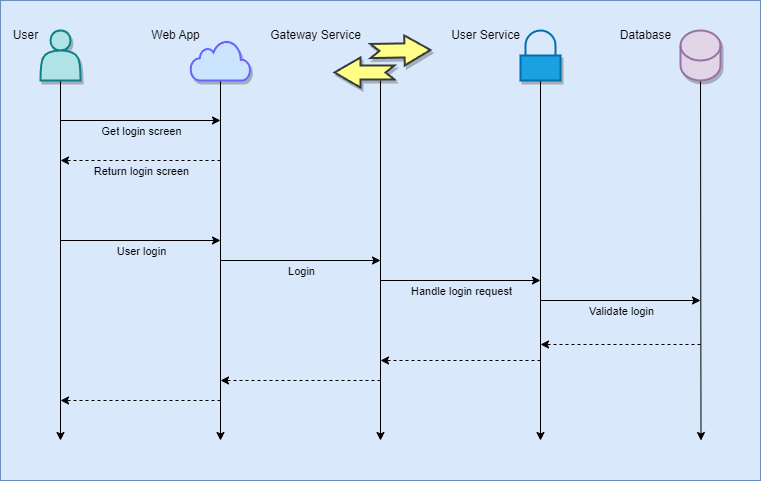

The diagram above was exported from draw.io. Its source (the exported page's mxGraphModel, read from the mxfile embedded in the PNG):
<mxGraphModel dx="1231" dy="967" grid="1" gridSize="10" guides="1" tooltips="1" connect="1" arrows="1" fold="1" page="1" pageScale="1" pageWidth="1100" pageHeight="850" math="0" shadow="0">
  <root>
    <mxCell id="0" />
    <mxCell id="87" value="Background" parent="0" />
    <mxCell id="88" value="" style="rounded=0;whiteSpace=wrap;html=1;fillColor=#dae8fc;strokeColor=#6c8ebf;" parent="87" vertex="1">
      <mxGeometry width="760" height="480" as="geometry" />
    </mxCell>
    <mxCell id="90" value="" style="edgeStyle=none;orthogonalLoop=1;jettySize=auto;html=1;" parent="87" edge="1">
      <mxGeometry width="100" relative="1" as="geometry">
        <mxPoint x="220" y="260" as="sourcePoint" />
        <mxPoint x="380" y="260" as="targetPoint" />
        <Array as="points" />
      </mxGeometry>
    </mxCell>
    <mxCell id="91" value="Login" style="edgeLabel;html=1;align=center;verticalAlign=middle;resizable=0;points=[];labelBackgroundColor=none;" parent="90" vertex="1" connectable="0">
      <mxGeometry x="-0.3875" relative="1" as="geometry">
        <mxPoint x="31" y="10" as="offset" />
      </mxGeometry>
    </mxCell>
    <mxCell id="1" value="Diagram" style="" parent="0" />
    <mxCell id="26" style="edgeStyle=none;html=1;startArrow=none;" parent="1" edge="1">
      <mxGeometry relative="1" as="geometry">
        <mxPoint x="60" y="440" as="targetPoint" />
        <mxPoint x="60" y="80" as="sourcePoint" />
      </mxGeometry>
    </mxCell>
    <mxCell id="13" value="" style="shape=actor;whiteSpace=wrap;html=1;shadow=1;strokeWidth=2;fillColor=#b0e3e6;strokeColor=#0e8088;" parent="1" vertex="1">
      <mxGeometry x="40" y="30" width="40" height="50" as="geometry" />
    </mxCell>
    <mxCell id="27" style="edgeStyle=none;html=1;exitX=0.5;exitY=1;exitDx=0;exitDy=0;" parent="1" edge="1">
      <mxGeometry relative="1" as="geometry">
        <mxPoint x="220" y="440" as="targetPoint" />
        <mxPoint x="220" y="80" as="sourcePoint" />
      </mxGeometry>
    </mxCell>
    <mxCell id="28" style="edgeStyle=none;html=1;exitX=0.5;exitY=1;exitDx=0;exitDy=0;" parent="1" edge="1">
      <mxGeometry relative="1" as="geometry">
        <mxPoint x="380" y="440" as="targetPoint" />
        <mxPoint x="380" y="80" as="sourcePoint" />
      </mxGeometry>
    </mxCell>
    <mxCell id="30" style="edgeStyle=none;html=1;exitX=0.5;exitY=1;exitDx=0;exitDy=0;exitPerimeter=0;" parent="1" source="25" edge="1">
      <mxGeometry relative="1" as="geometry">
        <mxPoint x="700.5" y="440" as="targetPoint" />
      </mxGeometry>
    </mxCell>
    <mxCell id="25" value="&lt;br&gt;" style="shape=cylinder3;whiteSpace=wrap;html=1;boundedLbl=1;backgroundOutline=1;size=15;shadow=1;sketch=0;fillStyle=auto;fillColor=#e1d5e7;strokeWidth=2;strokeColor=#9673a6;" parent="1" vertex="1">
      <mxGeometry x="680" y="30" width="40" height="50" as="geometry" />
    </mxCell>
    <mxCell id="36" value="" style="endArrow=classic;html=1;" parent="1" edge="1">
      <mxGeometry width="50" height="50" relative="1" as="geometry">
        <mxPoint x="60" y="120" as="sourcePoint" />
        <mxPoint x="220" y="120" as="targetPoint" />
      </mxGeometry>
    </mxCell>
    <mxCell id="38" value="Get login screen" style="edgeLabel;html=1;align=center;verticalAlign=middle;resizable=0;points=[];labelBackgroundColor=none;" parent="36" vertex="1" connectable="0">
      <mxGeometry x="-0.4" y="2" relative="1" as="geometry">
        <mxPoint x="32" y="12" as="offset" />
      </mxGeometry>
    </mxCell>
    <mxCell id="39" value="" style="endArrow=classic;html=1;dashed=1;" parent="1" edge="1">
      <mxGeometry width="50" height="50" relative="1" as="geometry">
        <mxPoint x="220" y="160" as="sourcePoint" />
        <mxPoint x="60" y="160" as="targetPoint" />
      </mxGeometry>
    </mxCell>
    <mxCell id="41" value="Return login screen" style="edgeLabel;html=1;align=center;verticalAlign=middle;resizable=0;points=[];labelBackgroundColor=none;" parent="39" vertex="1" connectable="0">
      <mxGeometry x="-0.175" y="-3" relative="1" as="geometry">
        <mxPoint x="-14" y="13" as="offset" />
      </mxGeometry>
    </mxCell>
    <mxCell id="42" value="" style="edgeStyle=none;orthogonalLoop=1;jettySize=auto;html=1;" parent="1" edge="1">
      <mxGeometry width="100" relative="1" as="geometry">
        <mxPoint x="60" y="240" as="sourcePoint" />
        <mxPoint x="220" y="240" as="targetPoint" />
        <Array as="points" />
      </mxGeometry>
    </mxCell>
    <mxCell id="43" value="User login" style="edgeLabel;html=1;align=center;verticalAlign=middle;resizable=0;points=[];labelBackgroundColor=none;" parent="42" vertex="1" connectable="0">
      <mxGeometry x="-0.3875" relative="1" as="geometry">
        <mxPoint x="31" y="10" as="offset" />
      </mxGeometry>
    </mxCell>
    <mxCell id="49" value="" style="endArrow=classic;html=1;" parent="1" edge="1">
      <mxGeometry width="50" height="50" relative="1" as="geometry">
        <mxPoint x="380" y="280" as="sourcePoint" />
        <mxPoint x="540" y="280" as="targetPoint" />
      </mxGeometry>
    </mxCell>
    <mxCell id="53" value="Handle login request" style="edgeLabel;html=1;align=center;verticalAlign=middle;resizable=0;points=[];labelBackgroundColor=none;" parent="49" vertex="1" connectable="0">
      <mxGeometry x="-0.3949" y="3" relative="1" as="geometry">
        <mxPoint x="32" y="13" as="offset" />
      </mxGeometry>
    </mxCell>
    <mxCell id="56" value="" style="endArrow=classic;html=1;" parent="1" edge="1">
      <mxGeometry width="50" height="50" relative="1" as="geometry">
        <mxPoint x="540" y="80" as="sourcePoint" />
        <mxPoint x="540" y="440" as="targetPoint" />
      </mxGeometry>
    </mxCell>
    <mxCell id="57" value="" style="endArrow=classic;html=1;" parent="1" edge="1">
      <mxGeometry width="50" height="50" relative="1" as="geometry">
        <mxPoint x="540" y="300" as="sourcePoint" />
        <mxPoint x="700" y="300" as="targetPoint" />
      </mxGeometry>
    </mxCell>
    <mxCell id="58" value="Validate login" style="edgeLabel;html=1;align=center;verticalAlign=middle;resizable=0;points=[];labelBackgroundColor=none;" parent="57" vertex="1" connectable="0">
      <mxGeometry x="0.1545" y="2" relative="1" as="geometry">
        <mxPoint x="-12" y="12" as="offset" />
      </mxGeometry>
    </mxCell>
    <mxCell id="59" value="" style="endArrow=classic;html=1;dashed=1;" parent="1" edge="1">
      <mxGeometry width="50" height="50" relative="1" as="geometry">
        <mxPoint x="700" y="344" as="sourcePoint" />
        <mxPoint x="540" y="344" as="targetPoint" />
      </mxGeometry>
    </mxCell>
    <mxCell id="60" value="" style="endArrow=classic;html=1;dashed=1;" parent="1" edge="1">
      <mxGeometry width="50" height="50" relative="1" as="geometry">
        <mxPoint x="540" y="360" as="sourcePoint" />
        <mxPoint x="380" y="360" as="targetPoint" />
      </mxGeometry>
    </mxCell>
    <mxCell id="61" value="" style="endArrow=classic;html=1;dashed=1;" parent="1" edge="1">
      <mxGeometry width="50" height="50" relative="1" as="geometry">
        <mxPoint x="380" y="380" as="sourcePoint" />
        <mxPoint x="220" y="380" as="targetPoint" />
      </mxGeometry>
    </mxCell>
    <mxCell id="62" value="" style="endArrow=classic;html=1;dashed=1;" parent="1" edge="1">
      <mxGeometry width="50" height="50" relative="1" as="geometry">
        <mxPoint x="220" y="400" as="sourcePoint" />
        <mxPoint x="60" y="400" as="targetPoint" />
      </mxGeometry>
    </mxCell>
    <mxCell id="63" value="" style="html=1;verticalLabelPosition=bottom;align=center;labelBackgroundColor=#ffffff;verticalAlign=top;strokeWidth=2;strokeColor=#6666FF;shadow=1;dashed=0;shape=mxgraph.ios7.icons.cloud;fillColor=#cce5ff;" parent="1" vertex="1">
      <mxGeometry x="190" y="40" width="60" height="40" as="geometry" />
    </mxCell>
    <mxCell id="64" value="User" style="text;html=1;align=center;verticalAlign=middle;resizable=0;points=[];autosize=1;strokeColor=none;fillColor=none;" parent="1" vertex="1">
      <mxGeometry y="20" width="50" height="30" as="geometry" />
    </mxCell>
    <mxCell id="66" value="Web App" style="text;html=1;align=center;verticalAlign=middle;resizable=0;points=[];autosize=1;strokeColor=none;fillColor=none;" parent="1" vertex="1">
      <mxGeometry x="140" y="20" width="70" height="30" as="geometry" />
    </mxCell>
    <mxCell id="76" value="Gateway Service" style="text;html=1;align=center;verticalAlign=middle;resizable=0;points=[];autosize=1;strokeColor=none;fillColor=none;" parent="1" vertex="1">
      <mxGeometry x="260" y="20" width="110" height="30" as="geometry" />
    </mxCell>
    <mxCell id="80" value="User Service" style="text;html=1;align=center;verticalAlign=middle;resizable=0;points=[];autosize=1;strokeColor=none;fillColor=none;" parent="1" vertex="1">
      <mxGeometry x="440" y="20" width="90" height="30" as="geometry" />
    </mxCell>
    <mxCell id="81" value="Database" style="text;html=1;align=center;verticalAlign=middle;resizable=0;points=[];autosize=1;strokeColor=none;fillColor=none;" parent="1" vertex="1">
      <mxGeometry x="610" y="20" width="70" height="30" as="geometry" />
    </mxCell>
    <mxCell id="83" value="" style="html=1;verticalLabelPosition=bottom;align=center;labelBackgroundColor=#ffffff;verticalAlign=top;strokeWidth=2;strokeColor=#006EAF;shadow=1;dashed=0;shape=mxgraph.ios7.icons.locked;fillColor=#1ba1e2;fontColor=#ffffff;" parent="1" vertex="1">
      <mxGeometry x="520" y="30" width="40" height="50" as="geometry" />
    </mxCell>
    <mxCell id="101" value="" style="group" parent="1" vertex="1" connectable="0">
      <mxGeometry x="334" y="37.47871237953564" width="92.257216951251" height="49.52128762046436" as="geometry" />
    </mxCell>
    <mxCell id="97" value="" style="html=1;shadow=1;dashed=0;align=center;verticalAlign=middle;shape=mxgraph.arrows2.arrow;dy=0.53;dx=26;flipH=1;notch=9;labelBackgroundColor=none;strokeWidth=2;fillColor=#ffff88;strokeColor=#36393d;" parent="101" vertex="1">
      <mxGeometry y="19.521287620464363" width="60" height="30" as="geometry" />
    </mxCell>
    <mxCell id="100" value="" style="html=1;shadow=1;dashed=0;align=center;verticalAlign=middle;shape=mxgraph.arrows2.arrow;dy=0.53;dx=26;flipH=1;notch=9;labelBackgroundColor=none;strokeWidth=2;rotation=-181;fillColor=#ffff88;strokeColor=#36393d;" parent="101" vertex="1">
      <mxGeometry x="36" y="-2.4787123795356365" width="60" height="30" as="geometry" />
    </mxCell>
  </root>
</mxGraphModel>